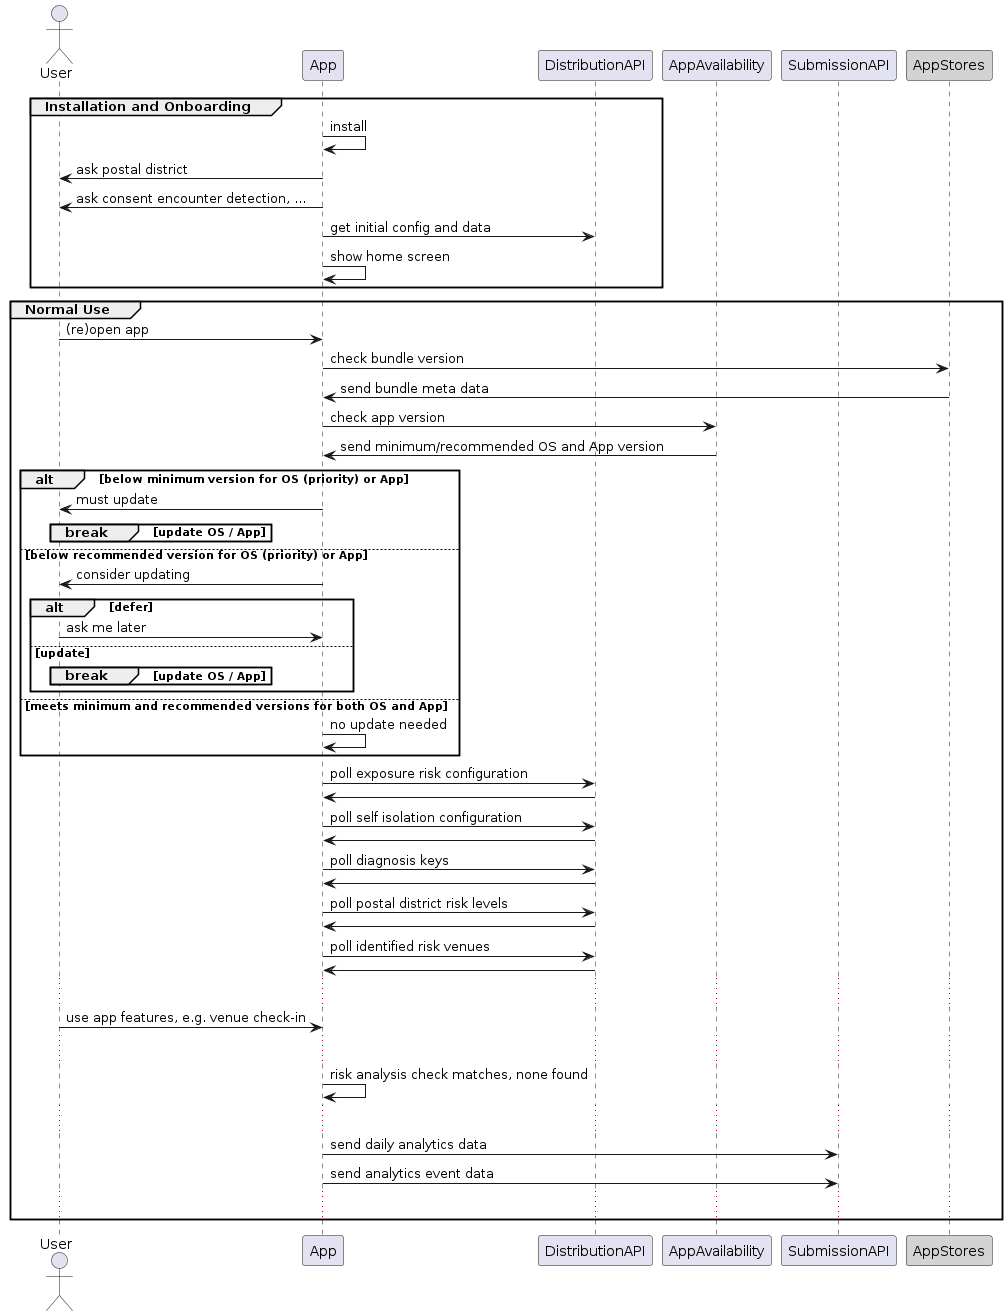

The diagram above was rendered by PlantUML. Its source (embedded in the PNG):
@startuml system-flow_install-and-normal

Actor User 

Participant AppStores order 30 #LightGrey

group Installation and Onboarding
App -> App : install
App -> User : ask postal district
App -> User : ask consent encounter detection, ...
App -> DistributionAPI: get initial config and data
App -> App:  show home screen
end

group Normal Use
User -> App : (re)open app
App -> AppStores : check bundle version
App <- AppStores : send bundle meta data
App -> AppAvailability : check app version
App <- AppAvailability : send minimum/recommended OS and App version
alt below minimum version for OS (priority) or App
App -> User: must update
break update OS / App
end
else below recommended version for OS (priority) or App
App -> User: consider updating
alt defer
User-> App : ask me later
else update
break update OS / App
end
end
else meets minimum and recommended versions for both OS and App
App -> App: no update needed
end
App -> DistributionAPI: poll exposure risk configuration
App <- DistributionAPI: 
App -> DistributionAPI: poll self isolation configuration
App <- DistributionAPI

App -> DistributionAPI: poll diagnosis keys
App <- DistributionAPI

App -> DistributionAPI: poll postal district risk levels
App <- DistributionAPI

App -> DistributionAPI: poll identified risk venues
App <- DistributionAPI
...

User -> App: use app features, e.g. venue check-in
...

App -> App: risk analysis check matches, none found
...

App -> SubmissionAPI: send daily analytics data 
App -> SubmissionAPI: send analytics event data 
...
end

@enduml